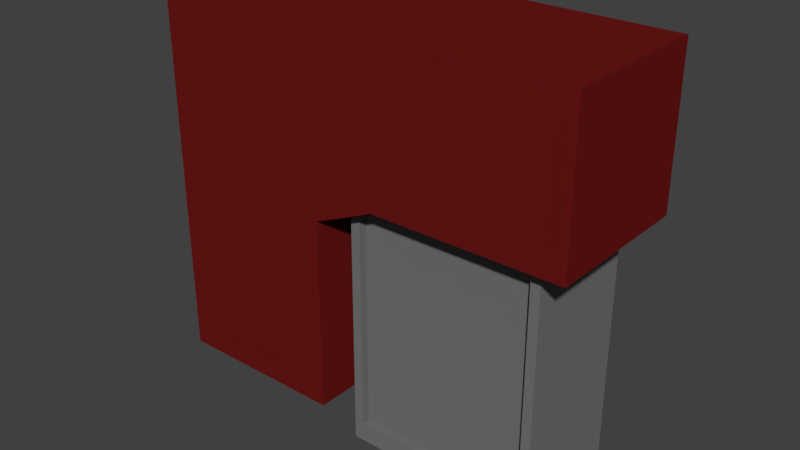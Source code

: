 # Source: margay.blend  (saved by Blender 2.79.0; exported with 4.5.12 LTS)
import bpy
from mathutils import Matrix  # noqa: F401  (used for matrix-valued properties, if any)

bpy.ops.wm.read_factory_settings(use_empty=True)
scene = bpy.context.scene
scene.name = 'Scene'

# ---- collections
col_collection_1 = bpy.data.collections.new('Collection 1'); scene.collection.children.link(col_collection_1)

# ---- materials (node trees are filled in below, after node groups)
mat_material_001 = bpy.data.materials.new('Material.001')
mat_material_001.alpha_threshold = 0.0
mat_material_001.use_transparent_shadow = False
mat_material_001.diffuse_color = (0.1761, 0.1761, 0.1761, 1.0)
mat_material_001.roughness = 0.5
mat_material = bpy.data.materials.new('Material')
mat_material.alpha_threshold = 0.0
mat_material.use_transparent_shadow = False
mat_material.diffuse_color = (0.1486, 0.008536, 0.008536, 1.0)
mat_material.roughness = 0.5
mat_material.line_color = (0.0, 0.0, 0.0, 1.0)

# ---- material node trees

# ---- world
world_world = bpy.data.worlds.new('World'); scene.world = world_world
world_world.color = (0.05088, 0.05088, 0.05088)
world_world.use_sun_shadow = False
world_world.sun_shadow_jitter_overblur = 0.0
world_world.cycles.sampling_method = 'MANUAL'

# ---- meshes
me_cylinder = bpy.data.meshes.new('Cylinder')
me_cylinder.from_pydata([(-0.2982, 0.9545, -1.0), (0.0, 1.0, 1.0), (-0.1063, 0.9943, -1.0), (0.1951, 0.9808, 1.0), (0.08973, 0.996, -1.0), (0.3827, 0.9239, 1.0), (0.2823, 0.9593, -1.0), (0.5556, 0.8315, 1.0), (0.464, 0.8858, -1.0), (0.7071, 0.7071, 1.0), (0.6279, 0.7783, -1.0), (0.8315, 0.5556, 1.0), (0.7677, 0.6408, -1.0), (0.9239, 0.3827, 1.0), (0.878, 0.4787, -1.0), (0.9808, 0.1951, 1.0), (0.9545, 0.2982, -1.0), (1.0, 7.55e-08, 1.0), (0.9943, 0.1063, -1.0), (0.9808, -0.1951, 1.0), (0.996, -0.08973, -1.0), (0.9239, -0.3827, 1.0), (0.9593, -0.2823, -1.0), (0.8315, -0.5556, 1.0), (0.8858, -0.464, -1.0), (0.7071, -0.7071, 1.0), (0.7783, -0.6279, -1.0), (0.5556, -0.8315, 1.0), (0.6408, -0.7677, -1.0), (0.3827, -0.9239, 1.0), (0.4787, -0.878, -1.0), (0.1951, -0.9808, 1.0), (0.2982, -0.9545, -1.0), (-3.258e-07, -1.0, 1.0), (0.1063, -0.9943, -1.0), (-0.1951, -0.9808, 1.0), (-0.08973, -0.996, -1.0), (-0.3827, -0.9239, 1.0), (-0.2823, -0.9593, -1.0), (-0.5556, -0.8315, 1.0), (-0.464, -0.8858, -1.0), (-0.7071, -0.7071, 1.0), (-0.6279, -0.7783, -1.0), (-0.8315, -0.5556, 1.0), (-0.7677, -0.6408, -1.0), (-0.9239, -0.3827, 1.0), (-0.878, -0.4787, -1.0), (-0.9808, -0.1951, 1.0), (-0.9545, -0.2982, -1.0), (-1.0, 9.656e-07, 1.0), (-0.9943, -0.1063, -1.0), (-0.9808, 0.1951, 1.0), (-0.996, 0.08973, -1.0), (-0.9239, 0.3827, 1.0), (-0.9593, 0.2823, -1.0), (-0.8315, 0.5556, 1.0), (-0.8858, 0.464, -1.0), (-0.7071, 0.7071, 1.0), (-0.7783, 0.6279, -1.0), (-0.5556, 0.8315, 1.0), (-0.6408, 0.7677, -1.0), (-0.3827, 0.9239, 1.0), (-0.4787, 0.878, -1.0), (-0.1951, 0.9808, 1.0)], [], [(0, 1, 3, 2), (2, 3, 5, 4), (4, 5, 7, 6), (6, 7, 9, 8), (8, 9, 11, 10), (10, 11, 13, 12), (12, 13, 15, 14), (14, 15, 17, 16), (16, 17, 19, 18), (18, 19, 21, 20), (20, 21, 23, 22), (22, 23, 25, 24), (24, 25, 27, 26), (26, 27, 29, 28), (28, 29, 31, 30), (30, 31, 33, 32), (32, 33, 35, 34), (34, 35, 37, 36), (36, 37, 39, 38), (38, 39, 41, 40), (40, 41, 43, 42), (42, 43, 45, 44), (44, 45, 47, 46), (46, 47, 49, 48), (48, 49, 51, 50), (50, 51, 53, 52), (52, 53, 55, 54), (54, 55, 57, 56), (56, 57, 59, 58), (58, 59, 61, 60), (3, 1, 63, 61, 59, 57, 55, 53, 51, 49, 47, 45, 43, 41, 39, 37, 35, 33, 31, 29, 27, 25, 23, 21, 19, 17, 15, 13, 11, 9, 7, 5), (60, 61, 63, 62), (62, 63, 1, 0), (0, 2, 4, 6, 8, 10, 12, 14, 16, 18, 20, 22, 24, 26, 28, 30, 32, 34, 36, 38, 40, 42, 44, 46, 48, 50, 52, 54, 56, 58, 60, 62)])
me_cylinder.use_remesh_preserve_volume = False
me_cylinder.use_remesh_preserve_attributes = False
me_cylinder.use_mirror_vertex_groups = False
me_cylinder.update()
me_cube_001 = bpy.data.meshes.new('Cube.001')
me_cube_001.from_pydata([(-1.0, -1.0, -1.0), (-1.0, -1.0, 1.0), (1.0, -1.0, -1.0), (1.0, -1.0, 1.0), (-0.9021, -1.0, -0.9021), (-0.9021, -1.0, 0.9021), (0.9021, -1.0, 0.9021), (0.9021, -1.0, -0.9021), (-0.9021, -0.8626, -0.9021), (-0.9021, -0.8626, 0.9021), (0.9021, -0.8626, 0.9021), (0.9021, -0.8626, -0.9021), (-1.0, 1.0, -1.0), (-1.0, 1.0, 1.0), (-1.0, 0.0, -1.0), (-1.0, 0.0, 1.0), (1.0, 1.0, -1.0), (1.0, 1.0, 1.0), (1.0, 0.0, -1.0), (1.0, 0.0, 1.0), (-0.9021, 1.0, -0.9021), (-0.9021, 1.0, 0.9021), (0.9021, 1.0, 0.9021), (0.9021, 1.0, -0.9021), (-0.9021, 0.8626, -0.9021), (-0.9021, 0.8626, 0.9021), (0.9021, 0.8626, 0.9021), (0.9021, 0.8626, -0.9021)], [], [(0, 1, 15, 14), (18, 19, 3, 2), (1, 0, 4, 5), (14, 18, 2, 0), (19, 15, 1, 3), (4, 7, 11, 8), (0, 2, 7, 4), (3, 1, 5, 6), (2, 3, 6, 7), (11, 10, 9, 8), (5, 4, 8, 9), (6, 5, 9, 10), (7, 6, 10, 11), (12, 14, 15, 13), (14, 18, 19, 15), (18, 16, 17, 19), (13, 21, 20, 12), (14, 12, 16, 18), (19, 17, 13, 15), (20, 24, 27, 23), (12, 20, 23, 16), (17, 22, 21, 13), (16, 23, 22, 17), (27, 24, 25, 26), (21, 25, 24, 20), (22, 26, 25, 21), (23, 27, 26, 22)])
_uv = me_cube_001.uv_layers.new(name='UVMap')
_uv.uv.foreach_set('vector', [0.827, 0.6881, 0.827, 0.3447, 0.6553, 0.3447, 0.6553, 0.6881, 0.6553, 0.3438, 0.6553, 0.0004198, 0.827, 0.0004198, 0.827, 0.3438, 0.268, 0.9987, 0.268, 0.6553, 0.2848, 0.6721, 0.2848, 0.9819, 0.6545, 0.3447, 0.3111, 0.3447, 0.3111, 0.5164, 0.6545, 0.5164, 0.3111, 0.6898, 0.6545, 0.6898, 0.6545, 0.8615, 0.3111, 0.8615, 0.6209, 0.8859, 0.3111, 0.8859, 0.3111, 0.8623, 0.6209, 0.8623, 0.2672, 0.6553, 0.2672, 0.9987, 0.2504, 0.9819, 0.2504, 0.6721, 0.2151, 0.9987, 0.2151, 0.6553, 0.2319, 0.6721, 0.2319, 0.9819, 0.9677, 0.6881, 0.9677, 0.3447, 0.9845, 0.3615, 0.9845, 0.6713, 0.3447, 0.3102, 0.3447, 0.0004198, 0.6545, 0.0004198, 0.6545, 0.3102, 0.9248, 0.3447, 0.9248, 0.6545, 0.9012, 0.6545, 0.9012, 0.3447, 0.9492, 0.6545, 0.9492, 0.3447, 0.9256, 0.3447, 0.9256, 0.6545, 0.9003, 0.6545, 0.9003, 0.3447, 0.8767, 0.3447, 0.8767, 0.6545, 0.0004198, 0.9987, 0.1721, 0.9987, 0.1721, 0.6553, 0.0004198, 0.6553, 0.3438, 0.3438, 0.0004198, 0.3438, 0.0004198, 0.0004198, 0.3438, 0.0004198, 0.9996, 0.3438, 0.8279, 0.3438, 0.8279, 0.0004198, 0.9996, 0.0004198, 0.2857, 0.9987, 0.3025, 0.9819, 0.3025, 0.6721, 0.2857, 0.6553, 0.6545, 0.6889, 0.6545, 0.5172, 0.3111, 0.5172, 0.3111, 0.6889, 0.6553, 0.8607, 0.6553, 0.6889, 0.9987, 0.6889, 0.9987, 0.8607, 0.6545, 0.3111, 0.6545, 0.3347, 0.3447, 0.3347, 0.3447, 0.3111, 0.2495, 0.6553, 0.2327, 0.6721, 0.2327, 0.9819, 0.2495, 0.9987, 0.1974, 0.9987, 0.2142, 0.9819, 0.2142, 0.6721, 0.1974, 0.6553, 0.9501, 0.6881, 0.9669, 0.6713, 0.9669, 0.3615, 0.9501, 0.3447, 0.0004198, 0.6545, 0.3102, 0.6545, 0.3102, 0.3447, 0.0004198, 0.3447, 0.8279, 0.3447, 0.8515, 0.3447, 0.8515, 0.6545, 0.8279, 0.6545, 0.173, 0.9651, 0.1966, 0.9651, 0.1966, 0.6553, 0.173, 0.6553, 0.8523, 0.6545, 0.8759, 0.6545, 0.8759, 0.3447, 0.8523, 0.3447])
me_cube_001.materials.append(mat_material_001)
me_cube_001.use_remesh_preserve_volume = False
me_cube_001.use_remesh_preserve_attributes = False
me_cube_001.use_mirror_vertex_groups = False
me_cube_001.update()
me_cube = bpy.data.meshes.new('Cube')
me_cube.from_pydata([(-2.492, 0.4919, 9.643e-08), (-2.492, 0.4825, -0.09597), (-2.492, 0.4545, -0.1883), (-2.492, 0.409, -0.2733), (-2.492, 0.3478, -0.3478), (-2.492, 0.2733, -0.409), (-2.492, 0.1883, -0.4545), (-2.492, 0.09597, -0.4825), (-2.492, 3.714e-08, -0.4919), (-2.492, -0.09597, -0.4825), (-2.492, -0.1883, -0.4545), (-2.492, -0.2733, -0.409), (-2.492, -0.3478, -0.3478), (-2.492, -0.409, -0.2733), (-2.492, -0.4545, -0.1883), (-2.492, -0.4825, -0.09597), (-2.492, -0.4919, 2.567e-07), (-2.492, -0.4825, 0.09597), (-2.492, -0.4545, 0.1883), (-2.492, -0.409, 0.2733), (-2.492, -0.3478, 0.3478), (-2.492, -0.2733, 0.409), (-2.492, -0.1883, 0.4545), (-2.492, -0.09597, 0.4825), (-2.492, 4.75e-07, 0.4919), (-2.492, 0.09597, 0.4825), (-2.492, 0.1883, 0.4545), (-2.492, 0.2733, 0.409), (-2.492, 0.3478, 0.3478), (-2.492, 0.409, 0.2733), (-2.492, 0.4545, 0.1883), (-2.492, 0.4825, 0.09597), (-2.492, 0.4919, 9.643e-08), (-2.492, 0.4545, -0.1883), (-2.492, 0.3478, -0.3478), (-2.492, 3.714e-08, -0.4919), (-2.492, -0.1883, -0.4545), (-2.492, -0.3478, -0.3478), (-2.492, -0.4545, -0.1883), (-2.492, -0.4919, 2.567e-07), (-2.492, -0.4545, 0.1883), (-2.492, -0.1883, 0.4545), (-2.492, -0.09597, 0.4825), (-2.492, 4.75e-07, 0.4919), (-2.492, 0.1883, 0.4545), (-2.492, 0.3478, 0.3478), (-4.746, 0.7398, -1.45e-07), (-0.9049, 0.7398, 1.45e-07), (-4.746, 0.7255, -0.1443), (-0.9049, 0.7255, -0.1443), (-4.746, 0.6834, -0.2831), (-0.9049, 0.6834, -0.2831), (-4.746, 0.6151, -0.411), (-0.9049, 0.6151, -0.411), (-4.746, 0.5231, -0.5231), (-0.9049, 0.5231, -0.5231), (-4.746, 0.411, -0.6151), (-0.9049, 0.411, -0.6151), (-4.746, 0.2831, -0.6834), (-0.9049, 0.2831, -0.6834), (-4.746, 0.1443, -0.7255), (-0.9049, 0.1443, -0.7255), (-4.746, 5.585e-08, -0.7398), (-0.9049, 5.585e-08, -0.7398), (-4.746, -0.1443, -0.7255), (-0.9049, -0.1443, -0.7255), (-4.746, -0.2831, -0.6834), (-0.9049, -0.2831, -0.6834), (-4.746, -0.411, -0.6151), (-0.9049, -0.411, -0.6151), (-4.746, -0.5231, -0.5231), (-0.9049, -0.5231, -0.5231), (-4.746, -0.6151, -0.411), (-0.9049, -0.6151, -0.411), (-4.746, -0.6834, -0.2831), (-0.9049, -0.6834, -0.2831), (-4.746, -0.7255, -0.1443), (-0.9049, -0.7255, -0.1443), (-4.746, -0.7398, 9.603e-08), (-0.9049, -0.7398, 3.861e-07), (-4.746, -0.7255, 0.1443), (-0.9049, -0.7255, 0.1443), (-4.746, -0.6834, 0.2831), (-0.9049, -0.6834, 0.2831), (-4.746, -0.6151, 0.411), (-0.9049, -0.6151, 0.411), (-4.746, -0.5231, 0.5231), (-0.9049, -0.5231, 0.5231), (-4.746, -0.411, 0.6151), (-0.9049, -0.411, 0.6151), (-4.746, -0.2831, 0.6834), (-0.9049, -0.2831, 0.6834), (-4.746, -0.1443, 0.7255), (-0.9049, -0.1443, 0.7255), (-4.746, 7.143e-07, 0.7398), (-0.9049, 7.143e-07, 0.7398), (-4.746, 0.1443, 0.7255), (-0.9049, 0.1443, 0.7255), (-4.746, 0.2831, 0.6834), (-0.9049, 0.2831, 0.6834), (-4.746, 0.411, 0.6151), (-0.9049, 0.411, 0.6151), (-4.746, 0.5231, 0.5231), (-0.9049, 0.5231, 0.5231), (-4.746, 0.6151, 0.411), (-0.9049, 0.6151, 0.411), (-4.746, 0.6834, 0.2831), (-0.9049, 0.6834, 0.2831), (-4.746, 0.7255, 0.1443), (-0.9049, 0.7255, 0.1443), (1.0, 1.0, -1.0), (1.0, -1.0, -1.0), (-1.453, -1.0, -1.0), (-1.453, 1.0, -1.0), (1.0, 1.0, 1.0), (1.0, -1.0, 1.0), (-1.453, -1.0, 1.0), (-1.453, 1.0, 1.0), (-2.266, -1.0, -1.355), (-2.266, 1.0, -1.355), (-2.266, -1.0, 1.0), (-2.266, 1.0, 1.0), (-4.546, -1.0, -1.355), (-4.546, 1.0, -1.355), (-4.546, -1.0, 1.0), (-4.546, 1.0, 1.0), (-2.266, -1.0, -3.896), (-2.266, 1.0, -3.896), (-4.546, -1.0, -3.896), (-4.546, 1.0, -3.896), (0.6566, 0.8199, -1.021), (0.6566, -0.8199, -1.021), (-1.354, 0.8199, -1.021), (-1.354, -0.8199, -1.021), (-2.021, -0.8199, -1.313), (-2.021, 0.8199, -1.313), (0.6566, 0.8199, 0.7669), (0.6566, -0.8199, 0.7669), (-1.354, 0.8199, 0.7669), (-1.354, -0.8199, 0.7669), (-2.021, -0.8199, 0.4757), (-2.021, 0.8199, 0.4757), (-2.021, -0.411, -0.6151), (-4.546, -0.411, -0.6151), (-2.021, 0.7398, 6.074e-08), (-4.546, 0.7398, -1.299e-07), (-2.021, 0.7255, 0.1443), (-4.546, 0.7255, 0.1443), (-2.021, 0.6834, 0.2831), (-4.546, 0.6834, 0.2831), (-1.545, -0.2831, 0.6834), (-4.546, -0.2831, 0.6834), (-1.702, -0.411, 0.6151), (-4.546, -0.411, 0.6151), (-1.449, -0.1443, 0.7255), (-4.546, -0.1443, 0.7255), (-1.913, -0.5231, 0.5231), (-2.021, -0.562, 0.4757), (-4.546, -0.5231, 0.5231), (-2.021, -0.7255, 0.1443), (-4.546, -0.7255, 0.1443), (-2.021, -0.7398, 3.018e-07), (-4.546, -0.7398, 1.111e-07), (-2.021, -0.6834, 0.2831), (-4.546, -0.6834, 0.2831), (-2.021, 0.1443, -0.7255), (-4.546, 0.1443, -0.7255), (-2.021, 0.6151, -0.411), (-4.546, 0.6151, -0.411), (-2.021, 5.585e-08, -0.7398), (-4.546, 5.585e-08, -0.7398), (-2.021, 0.2831, -0.6834), (-4.546, 0.2831, -0.6834), (-2.021, -0.7255, -0.1443), (-4.546, -0.7255, -0.1443), (-1.913, 0.5231, 0.5231), (-4.546, 0.5231, 0.5231), (-2.021, 0.562, 0.4757), (-2.021, 0.6151, 0.411), (-4.546, 0.6151, 0.411), (-1.702, 0.411, 0.6151), (-4.546, 0.411, 0.6151), (-2.021, -0.1443, -0.7255), (-4.546, -0.1443, -0.7255), (-2.021, -0.6151, -0.411), (-4.546, -0.6151, -0.411), (-2.021, -0.5231, -0.5231), (-4.546, -0.5231, -0.5231), (-2.021, -0.2831, -0.6834), (-4.546, -0.2831, -0.6834), (-1.416, 7.143e-07, 0.7398), (-4.546, 7.143e-07, 0.7398), (-2.021, -0.6151, 0.411), (-4.546, -0.6151, 0.411), (-1.449, 0.1443, 0.7255), (-4.546, 0.1443, 0.7255), (-2.021, 0.5231, -0.5231), (-4.546, 0.5231, -0.5231), (-2.021, -0.6834, -0.2831), (-4.546, -0.6834, -0.2831), (-2.021, 0.411, -0.6151), (-4.546, 0.411, -0.6151), (-1.545, 0.2831, 0.6834), (-4.546, 0.2831, 0.6834), (-2.021, 0.6834, -0.2831), (-4.546, 0.6834, -0.2831), (-2.021, 0.7255, -0.1443), (-4.546, 0.7255, -0.1443), (-4.546, -1.0, -1.355), (-4.546, 1.0, -1.355), (-4.546, -1.0, 1.0), (-4.546, 1.0, 1.0), (-4.546, -1.0, -3.896), (-4.546, 1.0, -3.896), (-4.546, 0.7255, 0.1443), (-4.546, 0.7398, -1.299e-07), (-4.546, 0.6834, 0.2831), (-4.546, -0.411, -0.6151), (-4.546, -0.5231, -0.5231), (-4.546, -0.411, 0.6151), (-4.546, -0.2831, 0.6834), (-4.546, -0.5231, 0.5231), (-4.546, -0.1443, 0.7255), (-4.546, 7.143e-07, 0.7398), (-4.546, -0.7255, 0.1443), (-4.546, -0.6834, 0.2831), (-4.546, -0.7398, 1.111e-07), (-4.546, 0.1443, -0.7255), (-4.546, 5.585e-08, -0.7398), (-4.546, 0.6151, -0.411), (-4.546, 0.5231, -0.5231), (-4.546, -0.7255, -0.1443), (-4.546, 0.2831, -0.6834), (-4.546, 0.5231, 0.5231), (-4.546, 0.6151, 0.411), (-4.546, 0.411, 0.6151), (-4.546, 0.7255, -0.1443), (-4.546, -0.1443, -0.7255), (-4.546, -0.2831, -0.6834), (-4.546, -0.6151, -0.411), (-4.546, -0.6151, 0.411), (-4.546, 0.1443, 0.7255), (-4.546, 0.411, -0.6151), (-4.546, -0.6834, -0.2831), (-4.546, 0.2831, 0.6834), (-4.546, 0.6834, -0.2831), (-4.646, -0.8676, -1.205), (-4.646, 0.8676, -1.205), (-4.646, -0.8676, 0.838), (-4.646, 0.8676, 0.838), (-4.646, -0.8676, -3.41), (-4.646, 0.8676, -3.41), (-4.646, 0.6295, 0.09559), (-4.646, 0.6418, -0.02962), (-4.646, 0.593, 0.216), (-4.646, -0.3566, -0.5633), (-4.646, -0.4538, -0.4835), (-4.646, -0.3566, 0.504), (-4.646, -0.2456, 0.5633), (-4.646, -0.4538, 0.4242), (-4.646, -0.1252, 0.5999), (-4.646, 6.586e-07, 0.6122), (-4.646, -0.6295, 0.09559), (-4.646, -0.593, 0.216), (-4.646, -0.6418, -0.02962), (-4.646, 0.1252, -0.6591), (-4.646, 8.729e-08, -0.6714), (-4.646, 0.5337, -0.3862), (-4.646, 0.4538, -0.4835), (-4.646, -0.6295, -0.1548), (-4.646, 0.2456, -0.6226), (-4.646, 0.4538, 0.4242), (-4.646, 0.5337, 0.327), (-4.646, 0.3566, 0.504), (-4.646, 0.6295, -0.1548), (-4.646, -0.1252, -0.6591), (-4.646, -0.2456, -0.6226), (-4.646, -0.5337, -0.3862), (-4.646, -0.5337, 0.327), (-4.646, 0.1252, 0.5999), (-4.646, 0.3566, -0.5633), (-4.646, -0.593, -0.2752), (-4.646, 0.2456, 0.5633), (-4.646, 0.593, -0.2752), (-2.492, 0.4413, -0.1221), (-2.492, 0.417, 1.086e-07), (-2.492, 0.4545, -0.0904), (-2.492, 0.4295, -0.06247), (-2.492, 0.4545, -0.03745), (-4.746, -0.1547, -0.4645), (-4.746, 0.4722, 0.1295), (-4.746, 0.4379, 0.2191), (-2.492, -0.03745, -0.4545), (-2.492, 0.03745, -0.4545), (-2.492, 0.4342, -0.1393), (-2.492, 0.181, 0.437), (-2.492, 0.1739, 0.4199), (-2.492, 0.2493, 0.307), (-2.492, -0.1441, -0.3478), (-2.492, 0.4056, -0.2085), (-2.492, 0.4103, -0.08162), (-2.492, 0.197, -0.2949), (-2.492, 0.0904, 0.4545), (-2.492, -0.2574, 0.3853), (-2.492, -0.03745, 0.4545), (-2.492, 0.1393, 0.4342), (-2.492, -0.197, 0.2949), (-2.492, -0.3934, 0.04081), (-2.492, -0.1221, -0.4413), (-2.492, 0.09349, -0.3984), (-4.746, 0.3867, 0.3003), (-2.492, -0.08162, -0.4103), (-2.492, 0.4545, 1.025e-07), (-4.746, -0.3003, 0.3867), (-4.746, -0.37, 0.3207), (-4.746, -0.2191, 0.4379), (-4.746, -0.4254, 0.2423), (-4.746, -0.4884, -0.03485), (-4.746, -0.4887, 0.008204), (-4.746, -0.4722, -0.1295), (-4.746, -0.4858, 0.0611), (-4.746, 0.2191, -0.4379), (-4.746, 0.4645, -0.1547), (-4.746, 0.1295, -0.4722), (-4.746, 0.3003, -0.3867), (-4.746, -0.4379, -0.2191), (-4.746, 0.2423, 0.4254), (-4.746, 0.3207, 0.37), (-4.746, 0.1547, 0.4645), (-4.746, 0.03485, -0.4884), (-4.746, -0.3207, -0.37), (-4.746, -0.2423, -0.4254), (-4.746, -0.0611, -0.4858), (-4.746, -0.1295, 0.4722), (-4.746, -0.4645, 0.1547), (-4.746, -0.03485, 0.4884), (-4.746, 0.4254, -0.2423), (-4.746, -0.3867, -0.3003), (-4.746, 0.37, -0.3207), (-4.746, 0.0611, 0.4858), (-4.746, 0.4858, -0.0611), (-4.746, 0.4887, -0.008204), (-4.746, 0.4884, 0.03485)], [(33, 2), (36, 10), (35, 8), (297, 307), (44, 26), (41, 22), (37, 12), (38, 14), (40, 18), (34, 4), (42, 23), (43, 24), (39, 16), (16, 307), (39, 307), (45, 28), (0, 32)], [(46, 145, 207, 48), (48, 207, 205, 50), (50, 205, 168, 52), (52, 168, 197, 54), (54, 197, 201, 56), (56, 201, 172, 58), (58, 172, 166, 60), (60, 166, 170, 62), (62, 170, 183, 64), (64, 183, 189, 66), (66, 189, 143, 68), (68, 143, 187, 70), (70, 187, 185, 72), (72, 185, 199, 74), (74, 199, 174, 76), (76, 174, 162, 78), (78, 162, 160, 80), (80, 160, 164, 82), (82, 164, 193, 84), (84, 193, 158, 86), (86, 158, 153, 88), (88, 153, 151, 90), (90, 151, 155, 92), (92, 155, 191, 94), (94, 191, 195, 96), (96, 195, 203, 98), (98, 203, 181, 100), (100, 181, 176, 102), (102, 176, 179, 104), (104, 179, 149, 106), (49, 47, 109, 107, 105, 103, 101, 99, 97, 95, 93, 91, 89, 87, 85, 83, 81, 79, 77, 75, 73, 71, 69, 67, 65, 63, 61, 59, 57, 55, 53, 51), (106, 149, 147, 108), (108, 147, 145, 46), (46, 341, 342, 290, 291, 310, 327, 326, 328, 339, 335, 333, 315, 313, 314, 316, 334, 320, 318, 78, 80, 82, 84, 86, 88, 90, 92, 94, 96, 98, 100, 102, 104, 106, 108), (111, 112, 133, 131), (114, 117, 116, 115), (110, 114, 115, 111), (111, 115, 116, 112), (112, 118, 134, 133), (114, 110, 113, 117), (121, 119, 123, 125), (112, 116, 120, 118), (116, 117, 121, 120), (117, 113, 119, 121), (160, 162, 226, 224), (119, 118, 126, 127), (120, 121, 125, 124), (118, 120, 124, 122), (127, 126, 128, 129), (118, 122, 128, 126), (123, 119, 127, 129), (174, 199, 243, 231), (130, 131, 137, 136), (131, 133, 139, 137), (113, 110, 130, 132), (118, 119, 135, 134), (119, 113, 132, 135), (110, 111, 131, 130), (136, 137, 139, 138), (138, 139, 140, 157, 156, 152, 150, 154, 190, 194, 202, 180, 175, 177, 141), (133, 134, 140, 139), (132, 130, 136, 138), (135, 132, 138, 141), (134, 135, 141, 177, 178, 148, 146, 144, 206, 204, 167, 196, 200, 171, 165, 169, 182, 188, 142, 186, 184, 198, 173, 161, 159, 163, 192, 157, 140), (182, 169, 63, 65), (186, 142, 69, 71), (142, 188, 67, 69), (194, 190, 95, 97), (165, 171, 59, 61), (169, 165, 61, 63), (200, 196, 55, 57), (144, 146, 109, 47), (159, 161, 79, 81), (180, 202, 99, 101), (161, 173, 77, 79), (146, 148, 107, 109), (196, 167, 53, 55), (192, 163, 83, 85), (167, 204, 51, 53), (184, 186, 71, 73), (178, 177, 175, 103, 105), (202, 194, 97, 99), (198, 184, 73, 75), (156, 157, 192, 85, 87), (150, 152, 89, 91), (206, 144, 47, 49), (171, 200, 57, 59), (190, 154, 93, 95), (188, 182, 65, 67), (163, 159, 81, 83), (124, 125, 211, 210), (148, 178, 105, 107), (204, 206, 49, 51), (173, 198, 75, 77), (154, 150, 91, 93), (175, 180, 101, 103), (152, 156, 87, 89), (245, 236, 274, 283), (220, 219, 257, 258), (238, 237, 275, 276), (147, 149, 216, 214), (181, 203, 244, 235), (149, 179, 234, 216), (187, 143, 217, 218), (176, 181, 235, 233), (170, 166, 227, 228), (207, 145, 215, 236), (168, 205, 245, 229), (151, 153, 219, 220), (189, 183, 237, 238), (197, 168, 229, 230), (158, 193, 240, 221), (205, 207, 236, 245), (195, 191, 223, 241), (153, 158, 221, 219), (129, 128, 212, 213), (201, 197, 230, 242), (185, 187, 218, 239), (203, 195, 241, 244), (155, 151, 220, 222), (162, 174, 231, 226), (199, 185, 239, 243), (166, 172, 232, 227), (143, 189, 238, 217), (179, 176, 233, 234), (191, 155, 222, 223), (183, 170, 228, 237), (128, 122, 208, 212), (122, 124, 210, 208), (172, 201, 242, 232), (164, 160, 224, 225), (193, 164, 225, 240), (123, 129, 213, 209), (145, 147, 214, 215), (125, 123, 209, 211), (246, 248, 264, 269, 281, 277, 256, 255, 276, 275, 266, 265, 270, 280, 268, 267, 283, 274, 253, 249, 247), (246, 247, 251, 250), (249, 253, 252, 254, 272, 271, 273, 282, 279, 261, 260, 258, 257, 259, 278, 263, 262, 264, 248), (239, 218, 256, 277), (219, 221, 259, 257), (244, 241, 279, 282), (217, 238, 276, 255), (222, 220, 258, 260), (237, 228, 266, 275), (223, 222, 260, 261), (240, 225, 263, 278), (225, 224, 262, 263), (208, 210, 248, 246), (216, 234, 272, 254), (224, 226, 264, 262), (211, 209, 247, 249), (221, 240, 278, 259), (228, 227, 265, 266), (210, 211, 249, 248), (241, 223, 261, 279), (230, 229, 267, 268), (213, 212, 250, 251), (242, 230, 268, 280), (226, 231, 269, 264), (212, 208, 246, 250), (243, 239, 277, 281), (227, 232, 270, 265), (209, 213, 251, 247), (232, 242, 280, 270), (234, 233, 271, 272), (215, 214, 252, 253), (231, 243, 281, 269), (233, 235, 273, 271), (214, 216, 254, 252), (235, 244, 282, 273), (236, 215, 253, 274), (218, 217, 255, 256), (229, 245, 283, 267), (78, 318, 317, 319, 325, 337, 330, 331, 289, 332, 329, 323, 321, 324, 338, 336, 322, 340, 341, 46, 48, 50, 52, 54, 56, 58, 60, 62, 64, 66, 68, 70, 72, 74, 76), (329, 9, 8, 323), (331, 12, 11, 289), (289, 11, 10, 332), (335, 25, 24, 333), (321, 7, 6, 324), (323, 8, 7, 321), (338, 5, 4, 336), (290, 0, 31, 291), (317, 17, 16, 319), (328, 27, 26, 339), (319, 16, 15, 325), (291, 31, 30, 310), (336, 4, 3, 322), (334, 19, 18, 320), (322, 3, 2, 340), (330, 13, 12, 331), (327, 29, 28, 326), (339, 26, 25, 335), (337, 14, 13, 330), (316, 20, 19, 334), (313, 22, 21, 314), (342, 1, 0, 290), (324, 6, 5, 338), (333, 24, 23, 315), (332, 10, 9, 329), (320, 18, 17, 317, 318), (310, 30, 29, 327), (340, 2, 1, 342, 341), (325, 15, 14, 337), (315, 23, 22, 313), (326, 28, 27, 328), (314, 21, 20, 316)])
_uv = me_cube.uv_layers.new(name='UVMap')
_uv.uv.foreach_set('vector', [0.7498, 0.1954, 0.7673, 0.1954, 0.7673, 0.1827, 0.7498, 0.1827, 0.7498, 0.1827, 0.7673, 0.1827, 0.7673, 0.1706, 0.7498, 0.1706, 0.7498, 0.1706, 0.7673, 0.1706, 0.7673, 0.1594, 0.7498, 0.1594, 0.7498, 0.1594, 0.7673, 0.1594, 0.7673, 0.1495, 0.7498, 0.1495, 0.7498, 0.2412, 0.7673, 0.2412, 0.7673, 0.2314, 0.7498, 0.2314, 0.7498, 0.2314, 0.7673, 0.2314, 0.7673, 0.2202, 0.7498, 0.2202, 0.7498, 0.2202, 0.7673, 0.2202, 0.7673, 0.208, 0.7498, 0.208, 0.7498, 0.208, 0.7673, 0.208, 0.7673, 0.1954, 0.7498, 0.1954, 0.7498, 0.1954, 0.7673, 0.1954, 0.7673, 0.1827, 0.7498, 0.1827, 0.7498, 0.1827, 0.7673, 0.1827, 0.7673, 0.1706, 0.7498, 0.1706, 0.7498, 0.1706, 0.7673, 0.1706, 0.7673, 0.1594, 0.7498, 0.1594, 0.7498, 0.1594, 0.7673, 0.1594, 0.7673, 0.1495, 0.7498, 0.1495, 0.7498, 0.1495, 0.7673, 0.1495, 0.7673, 0.1594, 0.7498, 0.1594, 0.7498, 0.1594, 0.7673, 0.1594, 0.7673, 0.1706, 0.7498, 0.1706, 0.7498, 0.1706, 0.7673, 0.1706, 0.7673, 0.1827, 0.7498, 0.1827, 0.7498, 0.1827, 0.7673, 0.1827, 0.7673, 0.1954, 0.7498, 0.1954, 0.7498, 0.1954, 0.7673, 0.1954, 0.7673, 0.208, 0.7498, 0.208, 0.7498, 0.208, 0.7673, 0.208, 0.7673, 0.2202, 0.7498, 0.2202, 0.7498, 0.2202, 0.7673, 0.2202, 0.7673, 0.2314, 0.7498, 0.2314, 0.7498, 0.2314, 0.7673, 0.2314, 0.7673, 0.2412, 0.7498, 0.2412, 0.7498, 0.1495, 0.7673, 0.1495, 0.7673, 0.1594, 0.7498, 0.1594, 0.7498, 0.1594, 0.7673, 0.1594, 0.7673, 0.1706, 0.7498, 0.1706, 0.7498, 0.1706, 0.7673, 0.1706, 0.7673, 0.1827, 0.7498, 0.1827, 0.7498, 0.1827, 0.7673, 0.1827, 0.7673, 0.1954, 0.7498, 0.1954, 0.7498, 0.1954, 0.7673, 0.1954, 0.7673, 0.208, 0.7498, 0.208, 0.7498, 0.208, 0.7673, 0.208, 0.7673, 0.2202, 0.7498, 0.2202, 0.7498, 0.2202, 0.7673, 0.2202, 0.7673, 0.2314, 0.7498, 0.2314, 0.7498, 0.2314, 0.7673, 0.2314, 0.7673, 0.2412, 0.7498, 0.2412, 0.7498, 0.2412, 0.7673, 0.2412, 0.7673, 0.2314, 0.7498, 0.2314, 0.7498, 0.2314, 0.7673, 0.2314, 0.7673, 0.2202, 0.7498, 0.2202, 0.8488, 0.287, 0.8578, 0.296, 0.8649, 0.3066, 0.8697, 0.3183, 0.8722, 0.3308, 0.8722, 0.3435, 0.8697, 0.356, 0.8649, 0.3677, 0.8578, 0.3783, 0.8488, 0.3873, 0.8383, 0.3943, 0.8265, 0.3992, 0.8141, 0.4017, 0.8013, 0.4017, 0.7889, 0.3992, 0.7771, 0.3943, 0.7666, 0.3873, 0.7576, 0.3783, 0.7505, 0.3677, 0.7457, 0.356, 0.7432, 0.3435, 0.7432, 0.3308, 0.7457, 0.3183, 0.7505, 0.3066, 0.7576, 0.296, 0.7666, 0.287, 0.7771, 0.28, 0.7889, 0.2751, 0.8013, 0.2726, 0.8141, 0.2726, 0.8265, 0.2751, 0.8383, 0.28, 0.7498, 0.2202, 0.7673, 0.2202, 0.7673, 0.208, 0.7498, 0.208, 0.7498, 0.208, 0.7673, 0.208, 0.7673, 0.1954, 0.7498, 0.1954, 0.7498, 0.07138, 0.7717, 0.06994, 0.7714, 0.06618, 0.772, 0.05779, 0.7742, 0.04967, 0.778, 0.04215, 0.7831, 0.03551, 0.7895, 0.03, 0.7968, 0.02583, 0.8048, 0.02317, 0.8131, 0.02213, 0.8215, 0.02272, 0.8296, 0.02495, 0.8371, 0.02871, 0.8438, 0.03387, 0.8493, 0.04023, 0.8535, 0.04754, 0.8561, 0.05552, 0.8568, 0.06011, 0.8788, 0.05867, 0.8763, 0.0462, 0.8715, 0.03446, 0.8644, 0.02389, 0.8554, 0.0149, 0.8448, 0.00784, 0.8331, 0.002976, 0.8206, 0.000496, 0.8079, 0.000496, 0.7955, 0.002976, 0.7837, 0.00784, 0.7731, 0.0149, 0.7642, 0.02389, 0.7571, 0.03446, 0.7522, 0.0462, 0.7498, 0.05867, 0.5735, 0.000496, 0.5735, 0.2155, 0.5892, 0.2069, 0.5892, 0.0306, 0.5423, 0.7114, 0.5423, 0.4964, 0.7176, 0.4964, 0.7176, 0.7114, 0.1768, 0.7892, 0.1768, 0.6139, 0.3521, 0.6139, 0.3521, 0.7892, 0.5735, 0.000496, 0.7488, 0.000496, 0.7488, 0.2155, 0.5735, 0.2155, 0.1758, 0.886, 0.1758, 0.8148, 0.16, 0.8362, 0.16, 0.8947, 0.7422, 0.2726, 0.5669, 0.2726, 0.5669, 0.4876, 0.7422, 0.4876, 0.366, 0.2004, 0.5725, 0.2004, 0.5725, 0.0004961, 0.366, 0.000496, 0.8633, 0.6717, 0.8633, 0.4964, 0.9346, 0.4964, 0.9346, 0.7028, 0.5413, 0.2716, 0.366, 0.2716, 0.366, 0.2004, 0.5413, 0.2004, 0.9356, 0.9188, 0.9356, 0.7435, 0.8643, 0.7123, 0.8643, 0.9188, 0.7673, 0.1318, 0.7673, 0.1305, 0.7673, 0.1305, 0.7673, 0.1318, 0.366, 0.4964, 0.5413, 0.4964, 0.5413, 0.7191, 0.366, 0.7191, 0.5413, 0.2004, 0.366, 0.2004, 0.366, 0.000496, 0.5413, 0.000496, 0.2004, 0.2232, 0.2004, 0.4297, 0.000496, 0.4297, 0.000496, 0.2232, 0.000496, 0.8138, 0.1758, 0.8138, 0.1758, 0.6139, 0.000496, 0.6139, 0.2004, 0.2232, 0.000496, 0.2232, 0.000496, 0.000496, 0.2004, 0.000496, 0.5659, 0.2726, 0.366, 0.2726, 0.366, 0.4954, 0.5659, 0.4954, 0.7673, 0.1318, 0.7673, 0.1355, 0.7673, 0.1355, 0.7673, 0.1318, 0.7196, 0.8691, 0.8633, 0.8691, 0.8633, 0.7123, 0.7196, 0.7123, 0.5423, 0.8691, 0.7186, 0.8691, 0.7186, 0.7123, 0.5423, 0.7123, 0.9995, 0.3766, 0.9995, 0.1617, 0.9837, 0.1918, 0.9837, 0.368, 0.1758, 0.8148, 0.000496, 0.8148, 0.01629, 0.8362, 0.16, 0.8362, 0.9995, 0.4479, 0.9995, 0.3766, 0.9837, 0.368, 0.9837, 0.4265, 0.2437, 0.388, 0.2437, 0.5633, 0.2738, 0.5476, 0.2738, 0.4038, 0.5413, 0.8638, 0.5413, 0.7201, 0.3651, 0.7201, 0.3651, 0.8638, 0.2162, 0.7902, 0.2162, 0.9339, 0.2746, 0.9339, 0.2746, 0.9113, 0.2651, 0.9079, 0.2466, 0.8981, 0.2329, 0.8869, 0.2245, 0.8747, 0.2216, 0.8621, 0.2245, 0.8494, 0.2329, 0.8372, 0.2466, 0.826, 0.2651, 0.8162, 0.2746, 0.8128, 0.2746, 0.7902, 0.995, 0.7379, 0.9366, 0.7123, 0.9366, 0.8691, 0.995, 0.8946, 0.05894, 0.4562, 0.2352, 0.4562, 0.2352, 0.6129, 0.05894, 0.6129, 0.000496, 0.4307, 0.05894, 0.4562, 0.05894, 0.6129, 0.000496, 0.5874, 0.8623, 0.6531, 0.7186, 0.6531, 0.7186, 0.4964, 0.7412, 0.4964, 0.7366, 0.502, 0.7306, 0.5132, 0.7269, 0.5254, 0.7256, 0.538, 0.7269, 0.5507, 0.7306, 0.5629, 0.7366, 0.5741, 0.7446, 0.5839, 0.7545, 0.592, 0.7657, 0.598, 0.7778, 0.6016, 0.7905, 0.6029, 0.8031, 0.6016, 0.8153, 0.598, 0.8265, 0.592, 0.8363, 0.5839, 0.8444, 0.5741, 0.8504, 0.5629, 0.8541, 0.5507, 0.8553, 0.538, 0.8541, 0.5254, 0.8504, 0.5132, 0.8444, 0.502, 0.8397, 0.4964, 0.8623, 0.4964, 0.841, 0.4612, 0.841, 0.4485, 0.7432, 0.4485, 0.7432, 0.4612, 0.841, 0.4944, 0.841, 0.4845, 0.7432, 0.4845, 0.7432, 0.4944, 0.841, 0.4845, 0.841, 0.4733, 0.7432, 0.4733, 0.7432, 0.4845, 0.2245, 0.8494, 0.2216, 0.8621, 0.1768, 0.8621, 0.1768, 0.8494, 0.841, 0.4359, 0.841, 0.4237, 0.7432, 0.4237, 0.7432, 0.4359, 0.841, 0.4485, 0.841, 0.4359, 0.7432, 0.4359, 0.7432, 0.4485, 0.841, 0.4125, 0.841, 0.4027, 0.7432, 0.4027, 0.7432, 0.4125, 0.2746, 0.8621, 0.2746, 0.8494, 0.1768, 0.8494, 0.1768, 0.8621, 0.841, 0.4359, 0.841, 0.4485, 0.7432, 0.4485, 0.7432, 0.4359, 0.2466, 0.826, 0.2329, 0.8372, 0.1768, 0.8372, 0.1768, 0.826, 0.841, 0.4485, 0.841, 0.4612, 0.7432, 0.4612, 0.7432, 0.4485, 0.2746, 0.8494, 0.2746, 0.8372, 0.1768, 0.8372, 0.1768, 0.8494, 0.2746, 0.9079, 0.2746, 0.8981, 0.1768, 0.8981, 0.1768, 0.9079, 0.841, 0.4125, 0.841, 0.4237, 0.7432, 0.4237, 0.7432, 0.4125, 0.2746, 0.8981, 0.2746, 0.8869, 0.1768, 0.8869, 0.1768, 0.8981, 0.841, 0.4845, 0.841, 0.4944, 0.7432, 0.4944, 0.7432, 0.4845, 0.2746, 0.826, 0.2746, 0.8204, 0.2651, 0.8162, 0.1768, 0.8162, 0.1768, 0.826, 0.2329, 0.8372, 0.2245, 0.8494, 0.1768, 0.8494, 0.1768, 0.8372, 0.841, 0.4733, 0.841, 0.4845, 0.7432, 0.4845, 0.7432, 0.4733, 0.8315, 0.4027, 0.841, 0.4068, 0.841, 0.4125, 0.7432, 0.4125, 0.7432, 0.4027, 0.2329, 0.8869, 0.2466, 0.8981, 0.1768, 0.8981, 0.1768, 0.8869, 0.2746, 0.8747, 0.2746, 0.8621, 0.1768, 0.8621, 0.1768, 0.8747, 0.841, 0.4237, 0.841, 0.4125, 0.7432, 0.4125, 0.7432, 0.4237, 0.2216, 0.8621, 0.2245, 0.8747, 0.1768, 0.8747, 0.1768, 0.8621, 0.841, 0.4733, 0.841, 0.4612, 0.7432, 0.4612, 0.7432, 0.4733, 0.841, 0.4237, 0.841, 0.4359, 0.7432, 0.4359, 0.7432, 0.4237, 0.2417, 0.5633, 0.2417, 0.388, 0.2417, 0.388, 0.2417, 0.5633, 0.2746, 0.8372, 0.2746, 0.826, 0.1768, 0.826, 0.1768, 0.8372, 0.2746, 0.8869, 0.2746, 0.8747, 0.1768, 0.8747, 0.1768, 0.8869, 0.841, 0.4612, 0.841, 0.4733, 0.7432, 0.4733, 0.7432, 0.4612, 0.2245, 0.8747, 0.2329, 0.8869, 0.1768, 0.8869, 0.1768, 0.8747, 0.2651, 0.8162, 0.2466, 0.826, 0.1768, 0.826, 0.1768, 0.8162, 0.2466, 0.8981, 0.2651, 0.9079, 0.1768, 0.9079, 0.1768, 0.8981, 0.2101, 0.3993, 0.2101, 0.4114, 0.2013, 0.4105, 0.2013, 0.3999, 0.3025, 0.4509, 0.3085, 0.4397, 0.3183, 0.4444, 0.3131, 0.4542, 0.7673, 0.1706, 0.7673, 0.1827, 0.7585, 0.1844, 0.7585, 0.1739, 0.7673, 0.259, 0.7673, 0.2553, 0.7673, 0.2553, 0.7673, 0.259, 0.7673, 0.2314, 0.7673, 0.2202, 0.7673, 0.2202, 0.7673, 0.2314, 0.7673, 0.2553, 0.7673, 0.2493, 0.7673, 0.2493, 0.7673, 0.2553, 0.7673, 0.1495, 0.7673, 0.1594, 0.7673, 0.1594, 0.7673, 0.1495, 0.7673, 0.2412, 0.7673, 0.2314, 0.7673, 0.2314, 0.7673, 0.2412, 0.7673, 0.1954, 0.7673, 0.208, 0.7673, 0.208, 0.7673, 0.1954, 0.7673, 0.259, 0.7673, 0.2602, 0.7673, 0.2602, 0.7673, 0.259, 0.7673, 0.2493, 0.7673, 0.2553, 0.7673, 0.2553, 0.7673, 0.2493, 0.7673, 0.1706, 0.7673, 0.1594, 0.7673, 0.1594, 0.7673, 0.1706, 0.7673, 0.1706, 0.7673, 0.1827, 0.7673, 0.1827, 0.7673, 0.1706, 0.7673, 0.2412, 0.7673, 0.2493, 0.7673, 0.2493, 0.7673, 0.2412, 0.7673, 0.1495, 0.7673, 0.1415, 0.7673, 0.1415, 0.7673, 0.1495, 0.7673, 0.2553, 0.7673, 0.259, 0.7673, 0.259, 0.7673, 0.2553, 0.7673, 0.208, 0.7673, 0.1954, 0.7673, 0.1954, 0.7673, 0.208, 0.7673, 0.1594, 0.7673, 0.1495, 0.7673, 0.1495, 0.7673, 0.1594, 0.2427, 0.5633, 0.2427, 0.388, 0.2427, 0.388, 0.2427, 0.5633, 0.7673, 0.2314, 0.7673, 0.2412, 0.7673, 0.2412, 0.7673, 0.2314, 0.7673, 0.1415, 0.7673, 0.1495, 0.7673, 0.1495, 0.7673, 0.1415, 0.7673, 0.2202, 0.7673, 0.208, 0.7673, 0.208, 0.7673, 0.2202, 0.7673, 0.1827, 0.7673, 0.1706, 0.7673, 0.1706, 0.7673, 0.1827, 0.7673, 0.1305, 0.7673, 0.1318, 0.7673, 0.1318, 0.7673, 0.1305, 0.7673, 0.1355, 0.7673, 0.1415, 0.7673, 0.1415, 0.7673, 0.1355, 0.7673, 0.208, 0.7673, 0.2202, 0.7673, 0.2202, 0.7673, 0.208, 0.7673, 0.1594, 0.7673, 0.1706, 0.7673, 0.1706, 0.7673, 0.1594, 0.7673, 0.2493, 0.7673, 0.2412, 0.7673, 0.2412, 0.7673, 0.2493, 0.7673, 0.1954, 0.7673, 0.1827, 0.7673, 0.1827, 0.7673, 0.1954, 0.7673, 0.1827, 0.7673, 0.1954, 0.7673, 0.1954, 0.7673, 0.1827, 0.2417, 0.5633, 0.2417, 0.5633, 0.2417, 0.5633, 0.2417, 0.5633, 0.2417, 0.5633, 0.2417, 0.5633, 0.2417, 0.5633, 0.2417, 0.5633, 0.7673, 0.2202, 0.7673, 0.2314, 0.7673, 0.2314, 0.7673, 0.2202, 0.7673, 0.1355, 0.7673, 0.1318, 0.7673, 0.1318, 0.7673, 0.1355, 0.7673, 0.1415, 0.7673, 0.1355, 0.7673, 0.1355, 0.7673, 0.1415, 0.2427, 0.5633, 0.2427, 0.5633, 0.2427, 0.5633, 0.2427, 0.5633, 0.7673, 0.2602, 0.7673, 0.259, 0.7673, 0.259, 0.7673, 0.2602, 0.2427, 0.5633, 0.2427, 0.5633, 0.2427, 0.5633, 0.2427, 0.5633, 0.2129, 0.1937, 0.2129, 0.3728, 0.2327, 0.2968, 0.2338, 0.2858, 0.237, 0.2753, 0.2422, 0.2655, 0.2492, 0.257, 0.2577, 0.25, 0.2675, 0.2448, 0.278, 0.2416, 0.289, 0.2405, 0.3, 0.2416, 0.3105, 0.2448, 0.3202, 0.25, 0.3288, 0.257, 0.3358, 0.2655, 0.341, 0.2753, 0.3442, 0.2858, 0.3453, 0.2968, 0.365, 0.3728, 0.365, 0.1937, 0.2129, 0.1937, 0.365, 0.1937, 0.365, 0.000496, 0.2129, 0.000496, 0.289, 0.5517, 0.365, 0.5319, 0.3541, 0.5309, 0.3435, 0.5277, 0.3338, 0.5225, 0.3253, 0.5155, 0.3183, 0.5069, 0.3131, 0.4972, 0.3099, 0.4867, 0.3088, 0.4757, 0.3099, 0.4647, 0.3131, 0.4542, 0.3183, 0.4444, 0.3253, 0.4359, 0.3338, 0.4289, 0.3435, 0.4237, 0.3541, 0.4205, 0.365, 0.4194, 0.289, 0.3996, 0.2278, 0.388, 0.2278, 0.4008, 0.2209, 0.4019, 0.2209, 0.3909, 0.3085, 0.4397, 0.3166, 0.4298, 0.3253, 0.4359, 0.3183, 0.4444, 0.3025, 0.5005, 0.2989, 0.4883, 0.3099, 0.4867, 0.3131, 0.4972, 0.7673, 0.1594, 0.7673, 0.1706, 0.7585, 0.1739, 0.7585, 0.1641, 0.2989, 0.463, 0.3025, 0.4509, 0.3131, 0.4542, 0.3099, 0.4647, 0.7673, 0.1827, 0.7673, 0.1954, 0.7585, 0.1954, 0.7585, 0.1844, 0.2976, 0.4757, 0.2989, 0.463, 0.3099, 0.4647, 0.3088, 0.4757, 0.3264, 0.4218, 0.3376, 0.4158, 0.3435, 0.4237, 0.3338, 0.4289, 0.3376, 0.4158, 0.3498, 0.4121, 0.3541, 0.4205, 0.3435, 0.4237, 0.2013, 0.1806, 0.2013, 0.387, 0.2129, 0.3728, 0.2129, 0.1937, 0.3376, 0.5356, 0.3264, 0.5296, 0.3338, 0.5225, 0.3435, 0.5277, 0.3498, 0.4121, 0.3624, 0.4109, 0.365, 0.4194, 0.3541, 0.4205, 0.3487, 0.9966, 0.3487, 0.7902, 0.3371, 0.8033, 0.3371, 0.9824, 0.3166, 0.4298, 0.3264, 0.4218, 0.3338, 0.4289, 0.3253, 0.4359, 0.7673, 0.1954, 0.7673, 0.208, 0.7585, 0.2064, 0.7585, 0.1954, 0.2748, 0.388, 0.2748, 0.5633, 0.289, 0.5517, 0.289, 0.3996, 0.2989, 0.4883, 0.2976, 0.4757, 0.3088, 0.4757, 0.3099, 0.4867, 0.2356, 0.3892, 0.2356, 0.4019, 0.2287, 0.3991, 0.2287, 0.388, 0.9827, 0.4479, 0.9827, 0.2726, 0.9401, 0.2842, 0.9401, 0.4363, 0.7673, 0.2314, 0.7673, 0.2412, 0.7585, 0.2352, 0.7585, 0.2266, 0.2199, 0.4241, 0.2199, 0.4114, 0.2111, 0.4105, 0.2111, 0.4215, 0.9593, 0.000496, 0.9593, 0.2232, 0.9709, 0.2364, 0.9709, 0.04311, 0.2199, 0.3993, 0.2199, 0.388, 0.2111, 0.3902, 0.2111, 0.3999, 0.7673, 0.208, 0.7673, 0.2202, 0.7585, 0.2169, 0.7585, 0.2064, 0.9467, 0.01362, 0.9467, 0.2364, 0.9583, 0.1937, 0.9583, 0.000496, 0.7673, 0.2202, 0.7673, 0.2314, 0.7585, 0.2266, 0.7585, 0.2169, 0.3264, 0.5296, 0.3166, 0.5215, 0.3253, 0.5155, 0.3338, 0.5225, 0.3624, 0.5405, 0.3498, 0.5393, 0.3541, 0.5309, 0.365, 0.5319, 0.2199, 0.4114, 0.2199, 0.3993, 0.2111, 0.3999, 0.2111, 0.4105, 0.3166, 0.5215, 0.3085, 0.5117, 0.3183, 0.5069, 0.3253, 0.5155, 0.3498, 0.5393, 0.3376, 0.5356, 0.3435, 0.5277, 0.3541, 0.5309, 0.3085, 0.5117, 0.3025, 0.5005, 0.3131, 0.4972, 0.3183, 0.5069, 0.2101, 0.4114, 0.2101, 0.4241, 0.2013, 0.4215, 0.2013, 0.4105, 0.7673, 0.1495, 0.7673, 0.1594, 0.7585, 0.1641, 0.7585, 0.1556, 0.2101, 0.388, 0.2101, 0.3993, 0.2013, 0.3999, 0.2013, 0.3902, 0.8788, 0.05867, 0.8568, 0.06011, 0.8572, 0.06387, 0.8566, 0.07226, 0.8544, 0.08037, 0.8506, 0.08789, 0.8454, 0.09454, 0.8391, 0.1, 0.8318, 0.1042, 0.8238, 0.1069, 0.8154, 0.1079, 0.807, 0.1073, 0.7989, 0.1051, 0.7914, 0.1013, 0.7848, 0.09617, 0.7793, 0.08982, 0.7751, 0.08251, 0.7724, 0.07453, 0.7717, 0.06994, 0.7498, 0.07138, 0.7522, 0.08384, 0.7571, 0.09559, 0.7642, 0.1062, 0.7731, 0.1151, 0.7837, 0.1222, 0.7955, 0.1271, 0.8079, 0.1296, 0.8206, 0.1296, 0.8331, 0.1271, 0.8448, 0.1222, 0.8554, 0.1151, 0.8644, 0.1062, 0.8715, 0.09559, 0.8763, 0.08385, 0.8788, 0.07138, 0.9026, 0.273, 0.9117, 0.4707, 0.9033, 0.4706, 0.8943, 0.2729, 0.9269, 0.2733, 0.9338, 0.4709, 0.9272, 0.4709, 0.9192, 0.2732, 0.9192, 0.2732, 0.9272, 0.4709, 0.9198, 0.4708, 0.911, 0.2731, 0.965, 0.6953, 0.9687, 0.4974, 0.9603, 0.4978, 0.9567, 0.6956, 0.8864, 0.2728, 0.8949, 0.4705, 0.8868, 0.4704, 0.8793, 0.2727, 0.8943, 0.2729, 0.9033, 0.4706, 0.8949, 0.4705, 0.8864, 0.2728, 0.9403, 0.001226, 0.9457, 0.1989, 0.9403, 0.1988, 0.9335, 0.001143, 0.9009, 0.00075, 0.9098, 0.1984, 0.9014, 0.1983, 0.893, 0.0006554, 0.305, 0.9891, 0.3087, 0.7913, 0.3003, 0.7916, 0.2967, 0.9895, 0.9816, 0.6946, 0.9842, 0.4968, 0.9768, 0.4971, 0.9734, 0.695, 0.2967, 0.9895, 0.3003, 0.7916, 0.2919, 0.7919, 0.2888, 0.9898, 0.893, 0.0006554, 0.9014, 0.1983, 0.8933, 0.1982, 0.8859, 0.0005696, 0.9335, 0.001143, 0.9403, 0.1988, 0.9338, 0.1987, 0.9258, 0.00105, 0.3216, 0.9885, 0.3242, 0.7907, 0.3168, 0.791, 0.3134, 0.9888, 0.9258, 0.00105, 0.9338, 0.1987, 0.9263, 0.1986, 0.9176, 0.0009513, 0.9338, 0.2734, 0.9391, 0.471, 0.9338, 0.4709, 0.9269, 0.2733, 0.9961, 0.6941, 0.9961, 0.4964, 0.9907, 0.4966, 0.9892, 0.6943, 0.9734, 0.695, 0.9768, 0.4971, 0.9687, 0.4974, 0.965, 0.6953, 0.2817, 0.99, 0.2838, 0.7923, 0.2764, 0.7925, 0.2756, 0.9903, 0.3293, 0.9882, 0.3308, 0.7904, 0.3242, 0.7907, 0.3216, 0.9885, 0.9417, 0.6962, 0.9438, 0.4984, 0.9363, 0.4987, 0.9356, 0.6964, 0.9092, 0.00085, 0.9183, 0.1985, 0.9098, 0.1984, 0.9009, 0.00075, 0.8793, 0.2727, 0.8868, 0.4704, 0.8793, 0.4703, 0.8732, 0.2726, 0.9567, 0.6956, 0.9603, 0.4978, 0.9519, 0.4981, 0.9488, 0.6959, 0.911, 0.2731, 0.9198, 0.4708, 0.9117, 0.4707, 0.9026, 0.273, 0.3134, 0.9888, 0.3168, 0.791, 0.3087, 0.7913, 0.305, 0.9891, 0.3087, 0.989, 0.8859, 0.0005696, 0.8933, 0.1982, 0.8859, 0.1981, 0.8798, 0.000496, 0.9176, 0.0009513, 0.9263, 0.1986, 0.9183, 0.1985, 0.9092, 0.00085, 0.9129, 0.0008954, 0.2888, 0.9898, 0.2919, 0.7919, 0.2838, 0.7923, 0.2817, 0.99, 0.9488, 0.6959, 0.9519, 0.4981, 0.9438, 0.4984, 0.9417, 0.6962, 0.9892, 0.6943, 0.9907, 0.4966, 0.9842, 0.4968, 0.9816, 0.6946, 0.3361, 0.9879, 0.3361, 0.7902, 0.3308, 0.7904, 0.3293, 0.9882])
me_cube.materials.append(mat_material)
me_cube.use_remesh_preserve_volume = False
me_cube.use_remesh_preserve_attributes = False
me_cube.use_mirror_vertex_groups = False
me_cube.update()

# ---- objects
ob_cylinder = bpy.data.objects.new('Cylinder', me_cylinder)
ob_cube_001 = bpy.data.objects.new('Cube.001', me_cube_001)
ob_cube = bpy.data.objects.new('Cube', me_cube)

# ---- transforms, parenting, visibility, modifiers, constraints
ob_cylinder.location = (-3.77, 0.0, 0.0)
ob_cylinder.rotation_euler = (-0.0, 1.571, 0.0)
ob_cylinder.scale = (0.4919, 0.4919, 1.277)
ob_cylinder.hide_viewport = True
ob_cylinder.lineart.crease_threshold = 0.0
ob_cube_001.location = (-0.6706, 0.0, -1.801)
ob_cube_001.scale = (1.264, 0.784, 2.525)
ob_cube_001.lineart.crease_threshold = 0.0
ob_cube.location = (0.0, 0.0, 0.0)
ob_cube.lock_rotations_4d = False
ob_cube.empty_display_type = 'ARROWS'
ob_cube.lineart.crease_threshold = 0.0

# ---- collection membership
col_collection_1.objects.link(ob_cylinder)
col_collection_1.objects.link(ob_cube_001)
col_collection_1.objects.link(ob_cube)

# ---- scene / render settings (as saved in the file)
scene.frame_start = 1; scene.frame_end = 250; scene.frame_set(1)
scene.render.engine = 'BLENDER_EEVEE_NEXT'
scene.render.resolution_percentage = 50
scene.render.dither_intensity = 0.0
scene.cycles.use_denoising = False
scene.cycles.samples = 128
scene.cycles.sampling_pattern = 'TABULATED_SOBOL'
scene.cycles.use_adaptive_sampling = False
scene.cycles.use_light_tree = False
scene.cycles.blur_glossy = 0.0
scene.cycles.sample_clamp_indirect = 0.0
scene.view_settings.view_transform = 'Standard'
bpy.context.view_layer.update()

# ---- added for rendering (the .blend has no active camera and no usable light): camera, sun
cam_auto = bpy.data.cameras.new('AutoCamera')
cam_auto.lens = 50.0
cam_auto.sensor_width = 36.0
cam_auto.clip_end = 1000.0
ob_auto_camera = bpy.data.objects.new('AutoCamera', cam_auto)
scene.collection.objects.link(ob_auto_camera)
ob_auto_camera.location = (5.60803, -8.9775, 4.32231)
ob_auto_camera.rotation_euler = (1.09748, -7.21219e-08, 0.694738)
scene.camera = ob_auto_camera
light_auto_sun = bpy.data.lights.new('AutoSun', 'SUN')
light_auto_sun.energy = 3.0
light_auto_sun.angle = 0.0523599
ob_auto_sun = bpy.data.objects.new('AutoSun', light_auto_sun)
scene.collection.objects.link(ob_auto_sun)
ob_auto_sun.rotation_euler = (0.872665, 0.174533, 0.523599)
bpy.context.view_layer.update()
